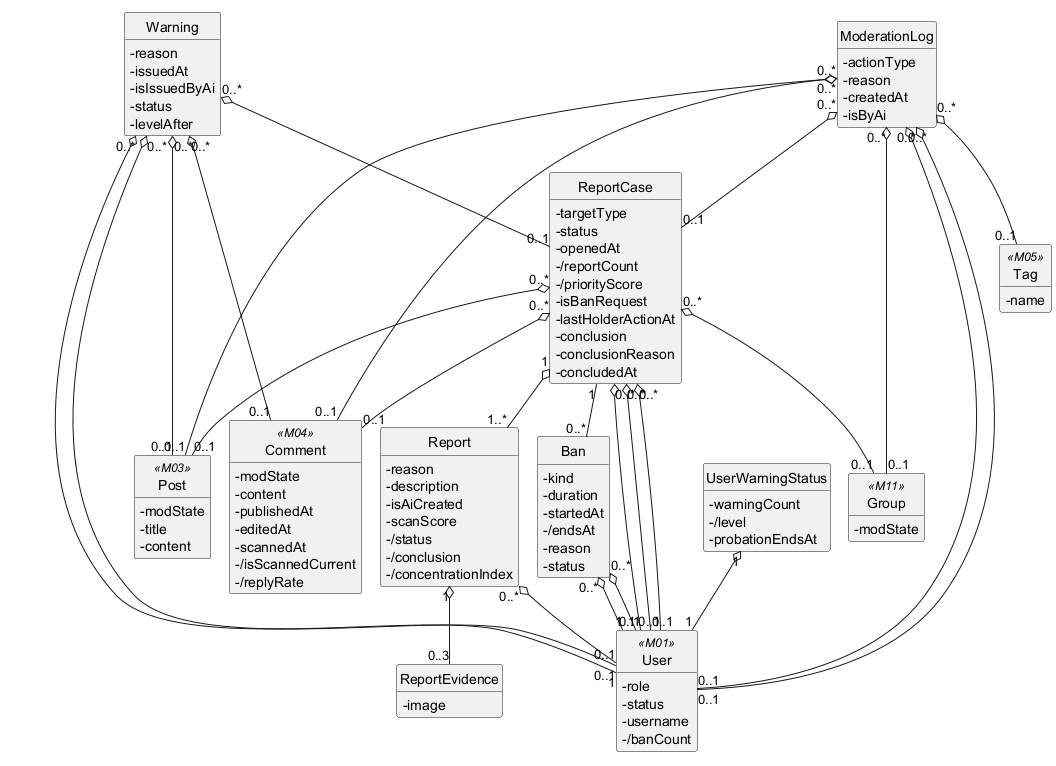

The diagram above was rendered by PlantUML. Its source (embedded in the PNG):
@startuml
!pragma layout smetana
hide circle
hide methods
skinparam classAttributeIconSize 0

class Report {
  -reason
  -description
  -isAiCreated
  -scanScore
  -/status
  -/conclusion
  -/concentrationIndex
}
class ReportEvidence {
  -image
}
class ReportCase {
  -targetType
  -status
  -openedAt
  -/reportCount
  -/priorityScore
  -isBanRequest
  -lastHolderActionAt
  -conclusion
  -conclusionReason
  -concludedAt
}
class Warning {
  -reason
  -issuedAt
  -isIssuedByAi
  -status
  -levelAfter
}
class UserWarningStatus {
  -warningCount
  -/level
  -probationEndsAt
}
class Ban {
  -kind
  -duration
  -startedAt
  -/endsAt
  -reason
  -status
}
class ModerationLog {
  -actionType
  -reason
  -createdAt
  -isByAi
}
class User <<M01>> {
  -role
  -status
  -username
  -/banCount
}
class Post <<M03>> {
  -modState
  -title
  -content
}
class Comment <<M04>> {
  -modState
  -content
  -publishedAt
  -editedAt
  -scannedAt
  -/isScannedCurrent
  -/replyRate
}
class Group <<M11>> {
  -modState
}
class Tag <<M05>> {
  -name
}

ReportCase "1" o-- "1..*" Report
Report "1" o-- "0..3" ReportEvidence
Report "0..*" o-- "0..1" User
ReportCase "0..*" o-- "0..1" Post
ReportCase "0..*" o-- "0..1" Comment
ReportCase "0..*" o-- "0..1" User
ReportCase "0..*" o-- "0..1" Group
ReportCase "0..*" o-- "0..1" User
ReportCase "0..*" o-- "0..1" User
Warning "0..*" o-- "0..1" ReportCase
ReportCase "1" -- "0..*" Ban
Warning "0..*" o-- "1" User
Warning "0..*" o-- "0..1" User
Warning "0..*" o-- "0..1" Post
Warning "0..*" o-- "0..1" Comment
UserWarningStatus "1" o-- "1" User
Ban "0..*" o-- "1" User
Ban "0..*" o-- "1" User
ModerationLog "0..*" o-- "0..1" User
ModerationLog "0..*" o-- "0..1" User
ModerationLog "0..*" o-- "0..1" Post
ModerationLog "0..*" o-- "0..1" Comment
ModerationLog "0..*" o-- "0..1" Group
ModerationLog "0..*" o-- "0..1" Tag
ModerationLog "0..*" o-- "0..1" ReportCase

@enduml